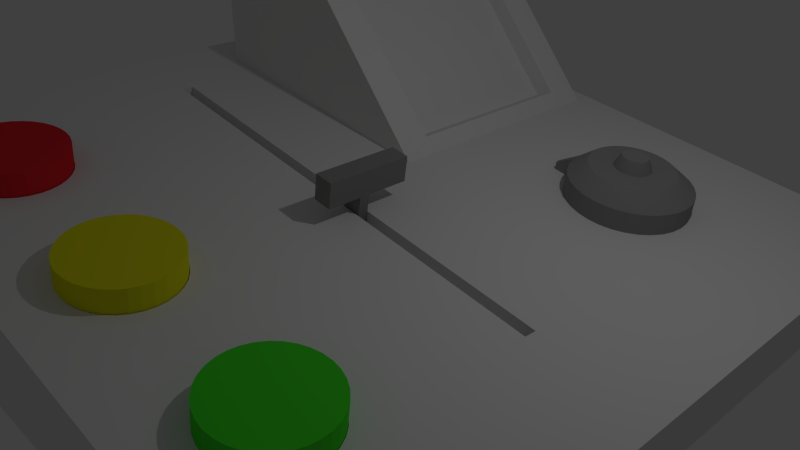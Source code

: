 # Source: control_panel_V1.blend  (saved by Blender 2.76.0; exported with 4.5.12 LTS)
import bpy
from mathutils import Matrix  # noqa: F401  (used for matrix-valued properties, if any)

bpy.ops.wm.read_factory_settings(use_empty=True)
scene = bpy.context.scene
scene.name = 'Scene'

# ---- collections
col_collection_1 = bpy.data.collections.new('Collection 1'); scene.collection.children.link(col_collection_1)

# ---- materials (node trees are filled in below, after node groups)
mat_material_005 = bpy.data.materials.new('Material.005')
mat_material_005.alpha_threshold = 0.0
mat_material_005.use_transparent_shadow = False
mat_material_005.diffuse_color = (0.3032, 0.3032, 0.3032, 1.0)
mat_material_005.roughness = 0.5
mat_material_005.specular_intensity = 0.3632
mat_material_004 = bpy.data.materials.new('Material.004')
mat_material_004.alpha_threshold = 0.0
mat_material_004.use_transparent_shadow = False
mat_material_004.diffuse_color = (0.2598, 0.2598, 0.2598, 1.0)
mat_material_004.roughness = 0.5
mat_material_004.specular_intensity = 0.6789
mat_material_002 = bpy.data.materials.new('Material.002')
mat_material_002.alpha_threshold = 0.0
mat_material_002.use_transparent_shadow = False
mat_material_002.diffuse_color = (0.06086, 0.8, 0.02888, 1.0)
mat_material_002.roughness = 0.5
mat_material_001 = bpy.data.materials.new('Material.001')
mat_material_001.alpha_threshold = 0.0
mat_material_001.use_transparent_shadow = False
mat_material_001.diffuse_color = (0.8, 0.7867, 0.01357, 1.0)
mat_material_001.roughness = 0.5
mat_material_003 = bpy.data.materials.new('Material.003')
mat_material_003.alpha_threshold = 0.0
mat_material_003.use_transparent_shadow = False
mat_material_003.diffuse_color = (0.8, 0.02407, 0.03402, 1.0)
mat_material_003.roughness = 0.5
mat_material = bpy.data.materials.new('Material')
mat_material.alpha_threshold = 0.0
mat_material.use_transparent_shadow = False
mat_material.roughness = 0.5
mat_material.specular_intensity = 0.0
mat_material_007 = bpy.data.materials.new('Material.007')
mat_material_007.alpha_threshold = 0.0
mat_material_007.use_transparent_shadow = False
mat_material_007.roughness = 0.5
mat_material_007.specular_intensity = 1.0

# ---- material node trees

# ---- world
world_world = bpy.data.worlds.new('World'); scene.world = world_world
world_world.color = (0.05088, 0.05088, 0.05088)
world_world.use_sun_shadow = False
world_world.sun_shadow_jitter_overblur = 0.0
world_world.cycles.sampling_method = 'MANUAL'
world_world.cycles.sample_map_resolution = 256

# ---- cameras
cam_camera = bpy.data.cameras.new('Camera')
cam_camera.clip_end = 100.0
cam_camera.lens = 35.0
cam_camera.sensor_width = 32.0
cam_camera.sensor_height = 18.0
cam_camera.ortho_scale = 7.314
cam_camera.dof.focus_distance = 0.0
cam_camera.dof.aperture_fstop = 128.0

# ---- lights
light_lamp = bpy.data.lights.new('Lamp', 'POINT')
light_lamp.transmission_factor = 0.0
light_lamp.cutoff_distance = 30.0
light_lamp.energy = 100.0
light_lamp.shadow_buffer_clip_start = 1.001
light_lamp.shadow_soft_size = 0.1
light_lamp.shadow_maximum_resolution = 0.006
light_lamp.use_absolute_resolution = True
light_lamp.cycles.use_multiple_importance_sampling = False

# ---- meshes
me_cylinder_003 = bpy.data.meshes.new('Cylinder.003')
me_cylinder_003.from_pydata([(0.0, 1.0, -1.0), (-0.0327, 0.3022, 1.658), (0.1951, 0.9808, -1.0), (0.02627, 0.2964, 1.658), (0.3827, 0.9239, -1.0), (0.08297, 0.2792, 1.658), (0.5556, 0.8315, -1.0), (0.1352, 0.2513, 1.658), (0.7071, 0.7071, -1.0), (0.181, 0.2137, 1.658), (0.8315, 0.5556, -1.0), (0.2186, 0.1679, 1.658), (0.9239, 0.3827, -1.0), (0.2465, 0.1157, 1.658), (0.9808, 0.1951, -1.0), (0.2637, 0.05897, 1.658), (1.0, 7.55e-08, -1.0), (0.2695, -4.792e-08, 1.658), (0.9808, -0.1951, -1.0), (0.2637, -0.05897, 1.658), (0.9239, -0.3827, -1.0), (0.2465, -0.1157, 1.658), (0.8315, -0.5556, -1.0), (0.2186, -0.1679, 1.658), (0.7071, -0.7071, -1.0), (0.181, -0.2137, 1.658), (0.5556, -0.8315, -1.0), (0.1352, -0.2513, 1.658), (0.3827, -0.9239, -1.0), (0.08297, -0.2792, 1.658), (0.1951, -0.9808, -1.0), (0.02627, -0.2964, 1.658), (-3.258e-07, -1.0, -1.0), (-0.0327, -0.3022, 1.658), (-0.1951, -0.9808, -1.0), (-0.09166, -0.2964, 1.658), (-0.3827, -0.9239, -1.0), (-0.1484, -0.2792, 1.658), (-0.5556, -0.8315, -1.0), (-0.2006, -0.2513, 1.658), (-0.7071, -0.7071, -1.0), (-0.2464, -0.2137, 1.658), (-0.8315, -0.5556, -1.0), (-0.284, -0.1679, 1.658), (-0.9239, -0.3827, -1.0), (-0.3119, -0.1157, 1.658), (-0.9808, -0.1951, -1.0), (-0.3291, -0.05897, 1.658), (-1.0, 9.656e-07, -1.0), (-0.3349, 3.342e-07, 1.658), (-0.9808, 0.1951, -1.0), (-0.3291, 0.05897, 1.658), (-0.9239, 0.3827, -1.0), (-0.3119, 0.1157, 1.658), (-0.8315, 0.5556, -1.0), (-0.284, 0.1679, 1.658), (-0.7071, 0.7071, -1.0), (-0.2464, 0.2137, 1.658), (-0.5556, 0.8315, -1.0), (-0.2006, 0.2513, 1.658), (-0.3827, 0.9239, -1.0), (-0.1484, 0.2792, 1.658), (-0.1951, 0.9808, -1.0), (-0.09166, 0.2964, 1.658), (0.1951, 0.9808, 1.0), (0.0, 1.0, 1.0), (0.3827, 0.9239, 1.0), (0.5556, 0.8315, 1.0), (0.7071, 0.7071, 1.0), (0.8315, 0.5556, 1.0), (0.9239, 0.3827, 1.0), (0.9808, 0.1951, 1.0), (1.0, 7.55e-08, 1.0), (0.9808, -0.1951, 1.0), (0.9239, -0.3827, 1.0), (0.8315, -0.5556, 1.0), (0.7071, -0.7071, 1.0), (0.5556, -0.8315, 1.0), (0.3827, -0.9239, 1.0), (0.1951, -0.9808, 1.0), (-3.258e-07, -1.0, 1.0), (-0.1951, -0.9808, 1.0), (-0.3827, -0.9239, 1.0), (-0.5556, -0.8315, 1.0), (-0.7071, -0.7071, 1.0), (-0.8315, -0.5556, 1.0), (-0.9239, -0.3827, 1.0), (-0.9808, -0.1951, 1.0), (-1.0, 9.656e-07, 1.0), (-0.9808, 0.1951, 1.0), (-0.9239, 0.3827, 1.0), (-0.8315, 0.5556, 1.0), (-0.7071, 0.7071, 1.0), (-0.5556, 0.8315, 1.0), (-0.3827, 0.9239, 1.0), (-0.1951, 0.9808, 1.0), (0.1036, 0.6854, 1.658), (-0.0327, 0.6988, 1.658), (0.2347, 0.6456, 1.658), (0.3555, 0.581, 1.658), (0.4614, 0.4941, 1.658), (0.5483, 0.3882, 1.658), (0.6129, 0.2674, 1.658), (0.6527, 0.1363, 1.658), (0.6661, 2.927e-08, 1.658), (0.6527, -0.1363, 1.658), (0.6129, -0.2674, 1.658), (0.5483, -0.3882, 1.658), (0.4614, -0.4941, 1.658), (0.3555, -0.581, 1.658), (0.2347, -0.6456, 1.658), (0.1036, -0.6854, 1.658), (-0.0327, -0.6988, 1.658), (-0.169, -0.6854, 1.658), (-0.3001, -0.6456, 1.658), (-0.4209, -0.581, 1.658), (-0.5268, -0.4941, 1.658), (-0.6137, -0.3882, 1.658), (-0.6783, -0.2674, 1.658), (-0.7181, -0.1363, 1.658), (-0.7315, 6.905e-07, 1.658), (-0.7181, 0.1363, 1.658), (-0.6783, 0.2674, 1.658), (-0.6137, 0.3882, 1.658), (-0.5268, 0.4941, 1.658), (-0.4209, 0.581, 1.658), (-0.3001, 0.6456, 1.658), (-0.169, 0.6854, 1.658), (0.008836, 0.2088, 2.215), (-0.0327, 0.2129, 2.215), (0.04877, 0.1967, 2.215), (0.08558, 0.177, 2.215), (0.1178, 0.1505, 2.215), (0.1443, 0.1183, 2.215), (0.164, 0.08147, 2.215), (0.1761, 0.04153, 2.215), (0.1802, -7.471e-09, 2.215), (0.1761, -0.04153, 2.215), (0.164, -0.08147, 2.215), (0.1443, -0.1183, 2.215), (0.1178, -0.1505, 2.215), (0.08558, -0.177, 2.215), (0.04877, -0.1967, 2.215), (0.008836, -0.2088, 2.215), (-0.0327, -0.2129, 2.215), (-0.07423, -0.2088, 2.215), (-0.1142, -0.1967, 2.215), (-0.151, -0.177, 2.215), (-0.1832, -0.1505, 2.215), (-0.2097, -0.1183, 2.215), (-0.2294, -0.08147, 2.215), (-0.2415, -0.04153, 2.215), (-0.2456, 2.617e-07, 2.215), (-0.2415, 0.04153, 2.215), (-0.2294, 0.08147, 2.215), (-0.2097, 0.1183, 2.215), (-0.1832, 0.1505, 2.215), (-0.151, 0.177, 2.215), (-0.1142, 0.1967, 2.215), (-0.07423, 0.2088, 2.215), (-1.298, -0.1704, 0.4323), (-1.298, -0.1704, -0.4323), (-1.306, -0.08606, -0.4323), (-1.306, -0.08606, 0.4323)], [], [(0, 65, 64, 2), (2, 64, 66, 4), (4, 66, 67, 6), (6, 67, 68, 8), (8, 68, 69, 10), (10, 69, 70, 12), (12, 70, 71, 14), (14, 71, 72, 16), (16, 72, 73, 18), (18, 73, 74, 20), (20, 74, 75, 22), (22, 75, 76, 24), (24, 76, 77, 26), (26, 77, 78, 28), (28, 78, 79, 30), (30, 79, 80, 32), (32, 80, 81, 34), (34, 81, 82, 36), (36, 82, 83, 38), (38, 83, 84, 40), (40, 84, 85, 42), (42, 85, 86, 44), (44, 86, 87, 46), (88, 48, 162, 163), (48, 88, 89, 50), (50, 89, 90, 52), (52, 90, 91, 54), (54, 91, 92, 56), (56, 92, 93, 58), (58, 93, 94, 60), (45, 43, 149, 150), (62, 95, 65, 0), (60, 94, 95, 62), (0, 2, 4, 6, 8, 10, 12, 14, 16, 18, 20, 22, 24, 26, 28, 30, 32, 34, 36, 38, 40, 42, 44, 46, 48, 50, 52, 54, 56, 58, 60, 62), (97, 96, 64, 65), (96, 98, 66, 64), (98, 99, 67, 66), (99, 100, 68, 67), (100, 101, 69, 68), (101, 102, 70, 69), (102, 103, 71, 70), (103, 104, 72, 71), (104, 105, 73, 72), (105, 106, 74, 73), (106, 107, 75, 74), (107, 108, 76, 75), (108, 109, 77, 76), (109, 110, 78, 77), (110, 111, 79, 78), (111, 112, 80, 79), (112, 113, 81, 80), (113, 114, 82, 81), (114, 115, 83, 82), (115, 116, 84, 83), (116, 117, 85, 84), (117, 118, 86, 85), (118, 119, 87, 86), (119, 120, 88, 87), (120, 121, 89, 88), (121, 122, 90, 89), (122, 123, 91, 90), (123, 124, 92, 91), (124, 125, 93, 92), (125, 126, 94, 93), (126, 127, 95, 94), (127, 97, 65, 95), (1, 3, 96, 97), (3, 5, 98, 96), (5, 7, 99, 98), (7, 9, 100, 99), (9, 11, 101, 100), (11, 13, 102, 101), (13, 15, 103, 102), (15, 17, 104, 103), (17, 19, 105, 104), (19, 21, 106, 105), (21, 23, 107, 106), (23, 25, 108, 107), (25, 27, 109, 108), (27, 29, 110, 109), (29, 31, 111, 110), (31, 33, 112, 111), (33, 35, 113, 112), (35, 37, 114, 113), (37, 39, 115, 114), (39, 41, 116, 115), (41, 43, 117, 116), (43, 45, 118, 117), (45, 47, 119, 118), (47, 49, 120, 119), (49, 51, 121, 120), (51, 53, 122, 121), (53, 55, 123, 122), (55, 57, 124, 123), (57, 59, 125, 124), (59, 61, 126, 125), (61, 63, 127, 126), (63, 1, 97, 127), (128, 129, 159, 158, 157, 156, 155, 154, 153, 152, 151, 150, 149, 148, 147, 146, 145, 144, 143, 142, 141, 140, 139, 138, 137, 136, 135, 134, 133, 132, 131, 130), (19, 17, 136, 137), (47, 45, 150, 151), (21, 19, 137, 138), (49, 47, 151, 152), (23, 21, 138, 139), (51, 49, 152, 153), (25, 23, 139, 140), (53, 51, 153, 154), (27, 25, 140, 141), (55, 53, 154, 155), (29, 27, 141, 142), (3, 1, 129, 128), (57, 55, 155, 156), (31, 29, 142, 143), (5, 3, 128, 130), (59, 57, 156, 157), (33, 31, 143, 144), (7, 5, 130, 131), (61, 59, 157, 158), (35, 33, 144, 145), (9, 7, 131, 132), (63, 61, 158, 159), (37, 35, 145, 146), (11, 9, 132, 133), (1, 63, 159, 129), (39, 37, 146, 147), (13, 11, 133, 134), (41, 39, 147, 148), (15, 13, 134, 135), (43, 41, 148, 149), (17, 15, 135, 136), (161, 160, 163, 162), (48, 46, 161, 162), (87, 88, 163, 160), (46, 87, 160, 161)])
me_cylinder_003.materials.append(mat_material_005)
me_cylinder_003.use_remesh_preserve_volume = False
me_cylinder_003.use_remesh_preserve_attributes = False
me_cylinder_003.use_mirror_vertex_groups = False
me_cylinder_003.update()
me_cube_003 = bpy.data.meshes.new('Cube.003')
me_cube_003.from_pydata([(-1.32, -1.32, -1.32), (-1.32, -1.32, 1.32), (-1.32, 1.32, -1.32), (-1.32, 1.32, 1.32), (1.32, -1.32, -1.32), (1.32, -1.32, 1.32), (1.32, 1.32, -1.32), (1.32, 1.32, 1.32), (-1.32, -0.2682, 1.32), (-1.32, 0.03306, 1.32), (-1.32, 0.03306, -1.32), (-1.32, -0.2682, -1.32), (1.32, 0.03306, 1.32), (1.32, -0.2682, 1.32), (1.32, -0.2682, -1.32), (1.32, 0.03306, -1.32), (-1.32, 0.03306, -4.685), (-1.32, -0.2682, -4.685), (1.32, -0.2682, -4.685), (1.32, 0.03306, -4.685)], [], [(9, 3, 2, 10), (3, 7, 6, 2), (13, 5, 4, 14), (5, 1, 0, 4), (10, 2, 6, 15), (12, 7, 3, 9), (5, 13, 8, 1), (13, 12, 9, 8), (0, 11, 14, 4), (15, 14, 18, 19), (7, 12, 15, 6), (12, 13, 14, 15), (1, 8, 11, 0), (8, 9, 10, 11), (17, 16, 19, 18), (11, 10, 16, 17), (14, 11, 17, 18), (10, 15, 19, 16)])
me_cube_003.materials.append(mat_material_004)
me_cube_003.use_remesh_preserve_volume = False
me_cube_003.use_remesh_preserve_attributes = False
me_cube_003.use_mirror_vertex_groups = False
me_cube_003.update()
me_cylinder_002 = bpy.data.meshes.new('Cylinder.002')
me_cylinder_002.from_pydata([(0.0, 1.0, -1.0), (0.0, 1.0, 1.0), (0.1951, 0.9808, -1.0), (0.1951, 0.9808, 1.0), (0.3827, 0.9239, -1.0), (0.3827, 0.9239, 1.0), (0.5556, 0.8315, -1.0), (0.5556, 0.8315, 1.0), (0.7071, 0.7071, -1.0), (0.7071, 0.7071, 1.0), (0.8315, 0.5556, -1.0), (0.8315, 0.5556, 1.0), (0.9239, 0.3827, -1.0), (0.9239, 0.3827, 1.0), (0.9808, 0.1951, -1.0), (0.9808, 0.1951, 1.0), (1.0, 7.55e-08, -1.0), (1.0, 7.55e-08, 1.0), (0.9808, -0.1951, -1.0), (0.9808, -0.1951, 1.0), (0.9239, -0.3827, -1.0), (0.9239, -0.3827, 1.0), (0.8315, -0.5556, -1.0), (0.8315, -0.5556, 1.0), (0.7071, -0.7071, -1.0), (0.7071, -0.7071, 1.0), (0.5556, -0.8315, -1.0), (0.5556, -0.8315, 1.0), (0.3827, -0.9239, -1.0), (0.3827, -0.9239, 1.0), (0.1951, -0.9808, -1.0), (0.1951, -0.9808, 1.0), (-3.258e-07, -1.0, -1.0), (-3.258e-07, -1.0, 1.0), (-0.1951, -0.9808, -1.0), (-0.1951, -0.9808, 1.0), (-0.3827, -0.9239, -1.0), (-0.3827, -0.9239, 1.0), (-0.5556, -0.8315, -1.0), (-0.5556, -0.8315, 1.0), (-0.7071, -0.7071, -1.0), (-0.7071, -0.7071, 1.0), (-0.8315, -0.5556, -1.0), (-0.8315, -0.5556, 1.0), (-0.9239, -0.3827, -1.0), (-0.9239, -0.3827, 1.0), (-0.9808, -0.1951, -1.0), (-0.9808, -0.1951, 1.0), (-1.0, 9.656e-07, -1.0), (-1.0, 9.656e-07, 1.0), (-0.9808, 0.1951, -1.0), (-0.9808, 0.1951, 1.0), (-0.9239, 0.3827, -1.0), (-0.9239, 0.3827, 1.0), (-0.8315, 0.5556, -1.0), (-0.8315, 0.5556, 1.0), (-0.7071, 0.7071, -1.0), (-0.7071, 0.7071, 1.0), (-0.5556, 0.8315, -1.0), (-0.5556, 0.8315, 1.0), (-0.3827, 0.9239, -1.0), (-0.3827, 0.9239, 1.0), (-0.1951, 0.9808, -1.0), (-0.1951, 0.9808, 1.0)], [], [(0, 1, 3, 2), (2, 3, 5, 4), (4, 5, 7, 6), (6, 7, 9, 8), (8, 9, 11, 10), (10, 11, 13, 12), (12, 13, 15, 14), (14, 15, 17, 16), (16, 17, 19, 18), (18, 19, 21, 20), (20, 21, 23, 22), (22, 23, 25, 24), (24, 25, 27, 26), (26, 27, 29, 28), (28, 29, 31, 30), (30, 31, 33, 32), (32, 33, 35, 34), (34, 35, 37, 36), (36, 37, 39, 38), (38, 39, 41, 40), (40, 41, 43, 42), (42, 43, 45, 44), (44, 45, 47, 46), (46, 47, 49, 48), (48, 49, 51, 50), (50, 51, 53, 52), (52, 53, 55, 54), (54, 55, 57, 56), (56, 57, 59, 58), (58, 59, 61, 60), (3, 1, 63, 61, 59, 57, 55, 53, 51, 49, 47, 45, 43, 41, 39, 37, 35, 33, 31, 29, 27, 25, 23, 21, 19, 17, 15, 13, 11, 9, 7, 5), (62, 63, 1, 0), (60, 61, 63, 62), (0, 2, 4, 6, 8, 10, 12, 14, 16, 18, 20, 22, 24, 26, 28, 30, 32, 34, 36, 38, 40, 42, 44, 46, 48, 50, 52, 54, 56, 58, 60, 62)])
me_cylinder_002.materials.append(mat_material_002)
me_cylinder_002.use_remesh_preserve_volume = False
me_cylinder_002.use_remesh_preserve_attributes = False
me_cylinder_002.use_mirror_vertex_groups = False
me_cylinder_002.update()
me_cylinder_001 = bpy.data.meshes.new('Cylinder.001')
me_cylinder_001.from_pydata([(0.0, 1.0, -1.0), (0.0, 1.0, 1.0), (0.1951, 0.9808, -1.0), (0.1951, 0.9808, 1.0), (0.3827, 0.9239, -1.0), (0.3827, 0.9239, 1.0), (0.5556, 0.8315, -1.0), (0.5556, 0.8315, 1.0), (0.7071, 0.7071, -1.0), (0.7071, 0.7071, 1.0), (0.8315, 0.5556, -1.0), (0.8315, 0.5556, 1.0), (0.9239, 0.3827, -1.0), (0.9239, 0.3827, 1.0), (0.9808, 0.1951, -1.0), (0.9808, 0.1951, 1.0), (1.0, 7.55e-08, -1.0), (1.0, 7.55e-08, 1.0), (0.9808, -0.1951, -1.0), (0.9808, -0.1951, 1.0), (0.9239, -0.3827, -1.0), (0.9239, -0.3827, 1.0), (0.8315, -0.5556, -1.0), (0.8315, -0.5556, 1.0), (0.7071, -0.7071, -1.0), (0.7071, -0.7071, 1.0), (0.5556, -0.8315, -1.0), (0.5556, -0.8315, 1.0), (0.3827, -0.9239, -1.0), (0.3827, -0.9239, 1.0), (0.1951, -0.9808, -1.0), (0.1951, -0.9808, 1.0), (-3.258e-07, -1.0, -1.0), (-3.258e-07, -1.0, 1.0), (-0.1951, -0.9808, -1.0), (-0.1951, -0.9808, 1.0), (-0.3827, -0.9239, -1.0), (-0.3827, -0.9239, 1.0), (-0.5556, -0.8315, -1.0), (-0.5556, -0.8315, 1.0), (-0.7071, -0.7071, -1.0), (-0.7071, -0.7071, 1.0), (-0.8315, -0.5556, -1.0), (-0.8315, -0.5556, 1.0), (-0.9239, -0.3827, -1.0), (-0.9239, -0.3827, 1.0), (-0.9808, -0.1951, -1.0), (-0.9808, -0.1951, 1.0), (-1.0, 9.656e-07, -1.0), (-1.0, 9.656e-07, 1.0), (-0.9808, 0.1951, -1.0), (-0.9808, 0.1951, 1.0), (-0.9239, 0.3827, -1.0), (-0.9239, 0.3827, 1.0), (-0.8315, 0.5556, -1.0), (-0.8315, 0.5556, 1.0), (-0.7071, 0.7071, -1.0), (-0.7071, 0.7071, 1.0), (-0.5556, 0.8315, -1.0), (-0.5556, 0.8315, 1.0), (-0.3827, 0.9239, -1.0), (-0.3827, 0.9239, 1.0), (-0.1951, 0.9808, -1.0), (-0.1951, 0.9808, 1.0)], [], [(0, 1, 3, 2), (2, 3, 5, 4), (4, 5, 7, 6), (6, 7, 9, 8), (8, 9, 11, 10), (10, 11, 13, 12), (12, 13, 15, 14), (14, 15, 17, 16), (16, 17, 19, 18), (18, 19, 21, 20), (20, 21, 23, 22), (22, 23, 25, 24), (24, 25, 27, 26), (26, 27, 29, 28), (28, 29, 31, 30), (30, 31, 33, 32), (32, 33, 35, 34), (34, 35, 37, 36), (36, 37, 39, 38), (38, 39, 41, 40), (40, 41, 43, 42), (42, 43, 45, 44), (44, 45, 47, 46), (46, 47, 49, 48), (48, 49, 51, 50), (50, 51, 53, 52), (52, 53, 55, 54), (54, 55, 57, 56), (56, 57, 59, 58), (58, 59, 61, 60), (3, 1, 63, 61, 59, 57, 55, 53, 51, 49, 47, 45, 43, 41, 39, 37, 35, 33, 31, 29, 27, 25, 23, 21, 19, 17, 15, 13, 11, 9, 7, 5), (62, 63, 1, 0), (60, 61, 63, 62), (0, 2, 4, 6, 8, 10, 12, 14, 16, 18, 20, 22, 24, 26, 28, 30, 32, 34, 36, 38, 40, 42, 44, 46, 48, 50, 52, 54, 56, 58, 60, 62)])
me_cylinder_001.materials.append(mat_material_001)
me_cylinder_001.use_remesh_preserve_volume = False
me_cylinder_001.use_remesh_preserve_attributes = False
me_cylinder_001.use_mirror_vertex_groups = False
me_cylinder_001.update()
me_cylinder = bpy.data.meshes.new('Cylinder')
me_cylinder.from_pydata([(0.0, 1.0, -1.0), (0.0, 1.0, 1.0), (0.1951, 0.9808, -1.0), (0.1951, 0.9808, 1.0), (0.3827, 0.9239, -1.0), (0.3827, 0.9239, 1.0), (0.5556, 0.8315, -1.0), (0.5556, 0.8315, 1.0), (0.7071, 0.7071, -1.0), (0.7071, 0.7071, 1.0), (0.8315, 0.5556, -1.0), (0.8315, 0.5556, 1.0), (0.9239, 0.3827, -1.0), (0.9239, 0.3827, 1.0), (0.9808, 0.1951, -1.0), (0.9808, 0.1951, 1.0), (1.0, 7.55e-08, -1.0), (1.0, 7.55e-08, 1.0), (0.9808, -0.1951, -1.0), (0.9808, -0.1951, 1.0), (0.9239, -0.3827, -1.0), (0.9239, -0.3827, 1.0), (0.8315, -0.5556, -1.0), (0.8315, -0.5556, 1.0), (0.7071, -0.7071, -1.0), (0.7071, -0.7071, 1.0), (0.5556, -0.8315, -1.0), (0.5556, -0.8315, 1.0), (0.3827, -0.9239, -1.0), (0.3827, -0.9239, 1.0), (0.1951, -0.9808, -1.0), (0.1951, -0.9808, 1.0), (-3.258e-07, -1.0, -1.0), (-3.258e-07, -1.0, 1.0), (-0.1951, -0.9808, -1.0), (-0.1951, -0.9808, 1.0), (-0.3827, -0.9239, -1.0), (-0.3827, -0.9239, 1.0), (-0.5556, -0.8315, -1.0), (-0.5556, -0.8315, 1.0), (-0.7071, -0.7071, -1.0), (-0.7071, -0.7071, 1.0), (-0.8315, -0.5556, -1.0), (-0.8315, -0.5556, 1.0), (-0.9239, -0.3827, -1.0), (-0.9239, -0.3827, 1.0), (-0.9808, -0.1951, -1.0), (-0.9808, -0.1951, 1.0), (-1.0, 9.656e-07, -1.0), (-1.0, 9.656e-07, 1.0), (-0.9808, 0.1951, -1.0), (-0.9808, 0.1951, 1.0), (-0.9239, 0.3827, -1.0), (-0.9239, 0.3827, 1.0), (-0.8315, 0.5556, -1.0), (-0.8315, 0.5556, 1.0), (-0.7071, 0.7071, -1.0), (-0.7071, 0.7071, 1.0), (-0.5556, 0.8315, -1.0), (-0.5556, 0.8315, 1.0), (-0.3827, 0.9239, -1.0), (-0.3827, 0.9239, 1.0), (-0.1951, 0.9808, -1.0), (-0.1951, 0.9808, 1.0)], [], [(0, 1, 3, 2), (2, 3, 5, 4), (4, 5, 7, 6), (6, 7, 9, 8), (8, 9, 11, 10), (10, 11, 13, 12), (12, 13, 15, 14), (14, 15, 17, 16), (16, 17, 19, 18), (18, 19, 21, 20), (20, 21, 23, 22), (22, 23, 25, 24), (24, 25, 27, 26), (26, 27, 29, 28), (28, 29, 31, 30), (30, 31, 33, 32), (32, 33, 35, 34), (34, 35, 37, 36), (36, 37, 39, 38), (38, 39, 41, 40), (40, 41, 43, 42), (42, 43, 45, 44), (44, 45, 47, 46), (46, 47, 49, 48), (48, 49, 51, 50), (50, 51, 53, 52), (52, 53, 55, 54), (54, 55, 57, 56), (56, 57, 59, 58), (58, 59, 61, 60), (3, 1, 63, 61, 59, 57, 55, 53, 51, 49, 47, 45, 43, 41, 39, 37, 35, 33, 31, 29, 27, 25, 23, 21, 19, 17, 15, 13, 11, 9, 7, 5), (62, 63, 1, 0), (60, 61, 63, 62), (0, 2, 4, 6, 8, 10, 12, 14, 16, 18, 20, 22, 24, 26, 28, 30, 32, 34, 36, 38, 40, 42, 44, 46, 48, 50, 52, 54, 56, 58, 60, 62)])
me_cylinder.materials.append(mat_material_003)
me_cylinder.use_remesh_preserve_volume = False
me_cylinder.use_remesh_preserve_attributes = False
me_cylinder.use_mirror_vertex_groups = False
me_cylinder.update()
me_cube_001 = bpy.data.meshes.new('Cube.001')
me_cube_001.from_pydata([(-1.135, 0.2117, 4.309), (-1.135, 0.2117, 16.88), (-1.135, 1.253, 4.309), (-1.135, 1.253, 16.88), (-0.07723, 0.3495, 5.765), (-0.5558, 0.3495, 15.42), (-0.07723, 1.116, 5.765), (-0.5558, 1.116, 15.42), (-0.6279, 1.253, 16.88), (-0.00507, 1.253, 4.309), (-0.6279, 0.2117, 16.88), (-0.00507, 0.2117, 4.309), (-0.6295, 1.116, 14.97), (-0.151, 1.116, 5.314), (-0.6295, 0.3495, 14.97), (-0.151, 0.3495, 5.314), (-1.32, -1.32, 8.219), (-1.32, 1.32, 8.219), (-1.32, 1.32, -1.32), (-1.32, -1.32, -1.32), (1.32, -1.32, 1.32), (1.32, -1.32, -1.32), (-1.135, 0.2117, 7.737), (-0.9927, -0.1503, 7.364), (-0.9915, -0.1058, 7.361), (0.8773, -0.1596, 2.477), (-0.03204, 0.2117, 4.853), (-1.135, 1.253, 7.737), (-0.03204, 1.253, 4.853), (-0.03204, 1.202, 4.853), (-0.03204, 0.2632, 4.853), (1.32, 1.32, 1.32), (1.32, 1.32, -1.32), (0.6995, -1.142, 2.942), (0.6631, -1.138, 3.037), (0.6281, -1.127, 3.128), (0.5959, -1.11, 3.212), (0.5676, -1.086, 3.286), (0.5444, -1.057, 3.347), (0.5272, -1.025, 3.392), (0.5165, -0.9891, 3.42), (0.5129, -0.9521, 3.429), (0.5164, -0.9151, 3.42), (0.527, -0.8795, 3.392), (0.5442, -0.8467, 3.347), (0.5674, -0.818, 3.287), (0.5956, -0.7943, 3.213), (0.6278, -0.7768, 3.129), (0.1598, -0.879, 4.352), (0.1705, -0.9146, 4.324), (0.1742, -0.9516, 4.314), (0.1706, -0.9886, 4.324), (0.16, -1.024, 4.352), (0.1427, -1.057, 4.397), (0.1194, -1.086, 4.457), (0.09108, -1.109, 4.532), (0.05872, -1.127, 4.616), (0.02359, -1.138, 4.708), (-0.01295, -1.141, 4.803), (-0.7329, -1.141, 6.685), (-0.7694, -1.138, 6.78), (-0.8046, -1.127, 6.872), (-0.837, -1.11, 6.957), (-0.8654, -1.086, 7.031), (-0.8887, -1.057, 7.092), (-0.906, -1.025, 7.137), (-0.9167, -0.989, 7.165), (-0.9204, -0.952, 7.175), (-0.9168, -0.915, 7.166), (-0.9062, -0.8794, 7.138), (-0.8889, -0.8466, 7.093), (-0.8656, -0.8179, 7.032), (-0.8373, -0.7943, 6.958), (-0.8049, -0.7767, 6.873), (-0.7698, -0.7659, 6.781), (-0.7333, -0.7622, 6.686), (-1.003, -0.1525, 6.285), (-1.002, -0.1081, 6.257), (0.8646, -0.1622, 1.201), (0.876, -0.2041, 2.48), (-0.6967, -0.7658, 6.59), (-0.6616, -0.7765, 6.499), (-0.6292, -0.794, 6.414), (-0.6007, -0.8176, 6.34), (-0.169, -0.8466, 5.211), (-0.1457, -0.8178, 5.15), (-0.1174, -0.7942, 5.076), (-0.08501, -0.7767, 4.992), (-0.04988, -0.7658, 4.9), (-0.01334, -0.7622, 4.804), (0.02321, -0.7658, 4.709), (0.05836, -0.7765, 4.617), (0.09076, -0.794, 4.532), (0.1192, -0.8176, 4.458), (0.1425, -0.8463, 4.397), (0.6627, -0.766, 3.038), (0.6991, -0.7623, 2.943), (0.7355, -0.7659, 2.848), (0.7705, -0.7766, 2.756), (0.8027, -0.7941, 2.672), (0.831, -0.8177, 2.598), (0.8542, -0.8464, 2.537), (0.8714, -0.8792, 2.492), (0.8821, -0.9147, 2.464), (0.8857, -0.9517, 2.455), (0.8822, -0.9887, 2.464), (0.8716, -1.024, 2.492), (0.8544, -1.057, 2.537), (0.8313, -1.086, 2.597), (0.803, -1.109, 2.671), (0.7708, -1.127, 2.755), (0.7359, -1.138, 2.847), (0.6736, -1.142, 0.09183), (0.6372, -1.138, 0.1826), (0.6021, -1.128, 0.2695), (0.5699, -1.11, 0.3493), (0.5415, -1.087, 0.4187), (0.5183, -1.058, 0.4753), (0.501, -1.025, 0.5168), (0.4903, -0.9896, 0.5416), (0.4867, -0.9527, 0.5488), (0.4902, -0.9157, 0.538), (0.5008, -0.8801, 0.5097), (0.518, -0.8473, 0.4651), (0.5411, -0.8185, 0.4057), (0.5694, -0.7949, 0.3339), (0.6016, -0.7773, 0.2525), (0.1211, -0.8798, 0.09635), (0.1318, -0.9154, 0.07142), (0.1355, -0.9524, 0.06422), (0.132, -0.9894, 0.07502), (0.1213, -1.025, 0.1034), (0.1041, -1.058, 0.1483), (0.08078, -1.087, 0.2079), (0.0524, -1.11, 0.2801), (0.02001, -1.128, 0.3619), (-0.01515, -1.139, 0.4503), (-0.05172, -1.142, 0.5419), (-0.0495, -1.138, 4.899), (-0.08465, -1.127, 4.991), (-0.117, -1.11, 5.076), (-0.1455, -1.086, 5.15), (-0.1688, -1.057, 5.211), (-0.1861, -1.025, 5.256), (-0.1968, -0.989, 5.284), (-0.2005, -0.952, 5.293), (-0.1969, -0.915, 5.284), (-0.1863, -0.8794, 5.256), (-0.5774, -0.8463, 6.279), (-0.5601, -0.8791, 6.233), (-0.5494, -0.9146, 6.205), (-0.5457, -0.9516, 6.196), (-0.5493, -0.9886, 6.205), (-0.5599, -1.024, 6.233), (-0.5772, -1.057, 6.278), (-0.6005, -1.086, 6.339), (-0.6288, -1.109, 6.413), (-0.6612, -1.127, 6.498), (-0.6963, -1.138, 6.589), (-0.7702, -1.142, 2.58), (-0.8068, -1.139, 2.671), (-0.842, -1.128, 2.758), (-0.8744, -1.11, 2.838), (-0.9029, -1.087, 2.908), (-0.9262, -1.058, 2.965), (-0.9436, -1.025, 3.007), (-0.9543, -0.9898, 3.032), (-0.958, -0.9528, 3.039), (-0.9545, -0.9158, 3.028), (-0.9438, -0.8802, 3.0), (-0.9266, -0.8474, 2.955), (-0.9033, -0.8187, 2.895), (-0.8749, -0.795, 2.823), (-0.8425, -0.7775, 2.741), (-0.8074, -0.7667, 2.653), (-0.7708, -0.763, 2.561), (0.8636, -0.2067, 1.229), (-0.7342, -0.7666, 2.47), (-0.699, -0.7773, 2.383), (-0.6666, -0.7948, 2.302), (-0.6381, -0.8184, 2.233), (-0.2081, -0.8474, 0.917), (-0.1848, -0.8187, 0.8573), (-0.1564, -0.795, 0.7852), (-0.124, -0.7775, 0.7034), (-0.08886, -0.7667, 0.615), (-0.05229, -0.763, 0.5234), (-0.0157, -0.7666, 0.4322), (0.01949, -0.7773, 0.3449), (0.05193, -0.7948, 0.2647), (0.08038, -0.8184, 0.1949), (0.1037, -0.8471, 0.138), (0.6366, -0.7665, 0.1645), (0.673, -0.7628, 0.07338), (0.7094, -0.7664, -0.01739), (0.7444, -0.7772, -0.1043), (0.7767, -0.7947, -0.1841), (0.805, -0.8182, -0.2535), (0.8283, -0.8469, -0.3101), (0.8456, -0.8797, -0.3516), (0.8562, -0.9153, -0.3764), (0.8599, -0.9523, -0.3836), (0.8564, -0.9893, -0.3728), (0.8458, -1.025, -0.3445), (0.8286, -1.058, -0.2999), (0.8054, -1.086, -0.2405), (0.7772, -1.11, -0.1687), (0.745, -1.128, -0.08727), (0.71, -1.138, 0.0007051), (-0.2253, -0.8802, 0.9619), (-0.236, -0.9158, 0.9903), (-0.2395, -0.9528, 1.001), (-0.2359, -0.9898, 0.9939), (-0.2251, -1.025, 0.9689), (-0.2078, -1.058, 0.9272), (-0.1844, -1.087, 0.8704), (-0.1559, -1.11, 0.8006), (-0.1235, -1.128, 0.7204), (-0.08831, -1.139, 0.6331), (-0.6147, -0.8471, 2.176), (-0.5974, -0.8798, 2.134), (-0.5866, -0.9154, 2.109), (-0.583, -0.9524, 2.102), (-0.5865, -0.9894, 2.113), (-0.5972, -1.025, 2.141), (-0.6144, -1.058, 2.186), (-0.6377, -1.087, 2.246), (-0.6661, -1.11, 2.318), (-0.6985, -1.128, 2.4), (-0.7336, -1.139, 2.488), (-1.135, 0.2117, 4.309), (-1.135, 1.253, 4.309), (-0.00507, 1.253, 4.309), (-0.00507, 0.2117, 4.309)], [], [(1, 3, 2, 0), (3, 8, 9, 2), (4, 6, 13, 15), (10, 1, 0, 11), (0, 2, 9, 11), (10, 8, 3, 1), (7, 6, 9, 8), (5, 7, 8, 10), (4, 5, 10, 11), (6, 4, 11, 9), (12, 14, 15, 13), (7, 5, 14, 12), (5, 4, 15, 14), (6, 7, 12, 13), (16, 17, 18, 19), (20, 16, 19, 21), (22, 17, 16, 23, 24, 25, 26), (27, 28, 29, 30, 26, 25, 31, 17, 22), (17, 31, 32, 18), (19, 18, 32, 21), (31, 20, 21, 32), (16, 20, 33, 34, 35, 36, 37, 38, 39, 40, 41, 42, 43, 44, 45, 46, 47, 48, 49, 50, 51, 52, 53, 54, 55, 56, 57, 58, 59), (60, 61, 62, 63, 64, 65, 66, 67, 68, 69, 70, 71, 72, 73, 74, 75, 23, 16, 59), (24, 23, 76, 77), (25, 24, 77, 78), (20, 31, 25, 79, 23, 75, 80, 81, 82, 83, 84, 85, 86, 87, 88, 89, 90, 91, 92, 93, 94, 48, 47, 95, 96, 97, 98, 99, 100, 101, 102, 103, 104, 105, 106, 107, 108, 109, 110, 111, 33), (34, 33, 112, 113), (35, 34, 113, 114), (36, 35, 114, 115), (37, 36, 115, 116), (38, 37, 116, 117), (39, 38, 117, 118), (40, 39, 118, 119), (41, 40, 119, 120), (42, 41, 120, 121), (43, 42, 121, 122), (44, 43, 122, 123), (45, 44, 123, 124), (46, 45, 124, 125), (47, 46, 125, 126), (49, 48, 127, 128), (50, 49, 128, 129), (51, 50, 129, 130), (52, 51, 130, 131), (53, 52, 131, 132), (54, 53, 132, 133), (55, 54, 133, 134), (56, 55, 134, 135), (57, 56, 135, 136), (58, 57, 136, 137), (138, 139, 140, 141, 142, 143, 144, 145, 146, 147, 84, 83, 148, 149, 150, 151, 152, 153, 154, 155, 156, 157, 158, 59, 58), (60, 59, 159, 160), (61, 60, 160, 161), (62, 61, 161, 162), (63, 62, 162, 163), (64, 63, 163, 164), (65, 64, 164, 165), (66, 65, 165, 166), (67, 66, 166, 167), (68, 67, 167, 168), (69, 68, 168, 169), (70, 69, 169, 170), (71, 70, 170, 171), (72, 71, 171, 172), (73, 72, 172, 173), (74, 73, 173, 174), (75, 74, 174, 175), (23, 79, 176, 76), (76, 176, 78, 77), (79, 25, 78, 176), (80, 75, 175, 177), (81, 80, 177, 178), (82, 81, 178, 179), (83, 82, 179, 180), (85, 84, 181, 182), (86, 85, 182, 183), (87, 86, 183, 184), (88, 87, 184, 185), (89, 88, 185, 186), (90, 89, 186, 187), (91, 90, 187, 188), (92, 91, 188, 189), (93, 92, 189, 190), (94, 93, 190, 191), (48, 94, 191, 127), (95, 47, 126, 192), (96, 95, 192, 193), (97, 96, 193, 194), (98, 97, 194, 195), (99, 98, 195, 196), (100, 99, 196, 197), (101, 100, 197, 198), (102, 101, 198, 199), (103, 102, 199, 200), (104, 103, 200, 201), (105, 104, 201, 202), (106, 105, 202, 203), (107, 106, 203, 204), (108, 107, 204, 205), (109, 108, 205, 206), (110, 109, 206, 207), (111, 110, 207, 208), (33, 111, 208, 112), (193, 192, 126, 125, 124, 123, 122, 121, 120, 119, 118, 117, 116, 115, 114, 113, 112, 208, 207, 206, 205, 204, 203, 202, 201, 200, 199, 198, 197, 196, 195, 194), (186, 185, 184, 183, 182, 181, 209, 210, 211, 212, 213, 214, 215, 216, 217, 218, 137, 136, 135, 134, 133, 132, 131, 130, 129, 128, 127, 191, 190, 189, 188, 187), (138, 58, 137, 218), (139, 138, 218, 217), (140, 139, 217, 216), (141, 140, 216, 215), (142, 141, 215, 214), (143, 142, 214, 213), (144, 143, 213, 212), (145, 144, 212, 211), (146, 145, 211, 210), (147, 146, 210, 209), (84, 147, 209, 181), (148, 83, 180, 219), (149, 148, 219, 220), (150, 149, 220, 221), (151, 150, 221, 222), (152, 151, 222, 223), (153, 152, 223, 224), (154, 153, 224, 225), (155, 154, 225, 226), (156, 155, 226, 227), (157, 156, 227, 228), (158, 157, 228, 229), (59, 158, 229, 159), (175, 174, 173, 172, 171, 170, 169, 168, 167, 166, 165, 164, 163, 162, 161, 160, 159, 229, 228, 227, 226, 225, 224, 223, 222, 221, 220, 219, 180, 179, 178, 177), (27, 22, 230, 231), (28, 27, 231, 232), (230, 233, 232, 231), (22, 26, 233, 230), (29, 28, 232), (30, 29, 232, 233), (26, 30, 233)])
me_cube_001.polygons.foreach_set('material_index', [0, 0, 0, 0, 0, 0, 0, 0, 0, 0, 1, 0, 0, 0, 0, 0, 0, 0, 0, 0, 0, 0, 0, 0, 0, 0, 0, 0, 0, 0, 0, 0, 0, 0, 0, 0, 0, 0, 0, 0, 0, 0, 0, 0, 0, 0, 0, 0, 0, 0, 0, 0, 0, 0, 0, 0, 0, 0, 0, 0, 0, 0, 0, 0, 0, 0, 0, 0, 0, 0, 0, 0, 0, 0, 0, 0, 0, 0, 0, 0, 0, 0, 0, 0, 0, 0, 0, 0, 0, 0, 0, 0, 0, 0, 0, 0, 0, 0, 0, 0, 0, 0, 0, 0, 0, 0, 0, 0, 0, 0, 0, 0, 0, 0, 0, 0, 0, 0, 0, 0, 0, 0, 0, 0, 0, 0, 0, 0, 0, 0, 0, 0, 0, 0, 0, 0])
me_cube_001.materials.append(mat_material)
me_cube_001.materials.append(mat_material_007)
me_cube_001.use_remesh_preserve_volume = False
me_cube_001.use_remesh_preserve_attributes = False
me_cube_001.use_mirror_vertex_groups = False
me_cube_001.update()

# ---- objects
ob_bigbutton = bpy.data.objects.new('BigButton', me_cylinder_003)
ob_slider = bpy.data.objects.new('Slider', me_cube_003)
ob_button3 = bpy.data.objects.new('Button3', me_cylinder_002)
ob_button2 = bpy.data.objects.new('Button2', me_cylinder_001)
ob_button1 = bpy.data.objects.new('Button1', me_cylinder)
ob_panel = bpy.data.objects.new('Panel', me_cube_001)
ob_lamp = bpy.data.objects.new('Lamp', light_lamp)
ob_camera = bpy.data.objects.new('Camera', cam_camera)

# ---- transforms, parenting, visibility, modifiers, constraints
ob_bigbutton.location = (2.095, 2.42, 0.6561)
ob_bigbutton.rotation_euler = (0.0, 0.153, 0.0)
ob_bigbutton.scale = (0.8004, 0.8004, 0.2866)
ob_bigbutton.lineart.crease_threshold = 0.0
ob_slider.location = (0.4053, -0.5009, 1.349)
ob_slider.rotation_euler = (0.00336, 0.1686, -0.01612)
ob_slider.scale = (-0.09977, 0.4324, 0.1282)
ob_slider.lineart.crease_threshold = 0.0
ob_button3.location = (2.417, -3.313, 0.5434)
ob_button3.rotation_euler = (-0.002968, 0.1496, 0.001054)
ob_button3.scale = (0.6539, 0.6598, 0.3681)
ob_button3.lineart.crease_threshold = 0.0
_m = ob_button3.modifiers.new('Boolean', 'BOOLEAN')
_m.operation = 'INTERSECT'
_m.solver = 'FAST'
ob_button2.location = (-0.08259, -3.313, 0.8516)
ob_button2.rotation_euler = (-0.002968, 0.1496, 0.001054)
ob_button2.scale = (0.6567, 0.6598, 0.4495)
ob_button2.lineart.crease_threshold = 0.0
_m = ob_button2.modifiers.new('Boolean', 'BOOLEAN')
_m.operation = 'INTERSECT'
_m.solver = 'FAST'
ob_button1.location = (-2.583, -3.313, 1.288)
ob_button1.rotation_euler = (-0.002968, 0.1496, 0.001054)
ob_button1.scale = (0.6548, 0.6598, 0.4145)
ob_button1.lineart.crease_threshold = 0.0
_m = ob_button1.modifiers.new('Boolean', 'BOOLEAN')
_m.operation = 'INTERSECT'
_m.solver = 'FAST'
ob_panel.location = (0.0, 0.0, 0.0)
ob_panel.scale = (3.48, 3.48, 0.21)
ob_panel.lineart.crease_threshold = 0.0
_m = ob_panel.modifiers.new('Boolean', 'BOOLEAN')
_m.object = ob_bigbutton
_m.solver = 'FAST'
ob_lamp.location = (4.076, 1.005, 5.904)
ob_lamp.rotation_euler = (0.6503, 0.05522, 1.866)
ob_lamp.lock_rotations_4d = False
ob_lamp.empty_display_type = 'ARROWS'
ob_lamp.color = (0.0, 0.0, 0.0, 0.0)
ob_lamp.lineart.crease_threshold = 0.0
ob_camera.location = (7.481, -6.508, 5.344)
ob_camera.rotation_euler = (1.109, 0.01082, 0.8149)
ob_camera.lock_rotations_4d = False
ob_camera.empty_display_type = 'ARROWS'
ob_camera.color = (0.0, 0.0, 0.0, 0.0)
ob_camera.display_type = 'WIRE'
ob_camera.lineart.crease_threshold = 0.0

# ---- collection membership
col_collection_1.objects.link(ob_bigbutton)
col_collection_1.objects.link(ob_slider)
col_collection_1.objects.link(ob_button3)
col_collection_1.objects.link(ob_button2)
col_collection_1.objects.link(ob_button1)
col_collection_1.objects.link(ob_panel)
col_collection_1.objects.link(ob_lamp)
col_collection_1.objects.link(ob_camera)

# ---- scene / render settings (as saved in the file)
scene.camera = ob_camera
scene.frame_start = 1; scene.frame_end = 250; scene.frame_set(1)
scene.render.engine = 'BLENDER_EEVEE_NEXT'
scene.render.resolution_percentage = 50
scene.render.dither_intensity = 0.0
scene.cycles.use_denoising = False
scene.cycles.samples = 10
scene.cycles.sampling_pattern = 'TABULATED_SOBOL'
scene.cycles.light_sampling_threshold = 0.0
scene.cycles.use_adaptive_sampling = False
scene.cycles.use_light_tree = False
scene.cycles.blur_glossy = 0.0
scene.cycles.pixel_filter_type = 'GAUSSIAN'
scene.cycles.sample_clamp_indirect = 0.0
scene.view_settings.view_transform = 'Standard'
bpy.context.view_layer.update()
